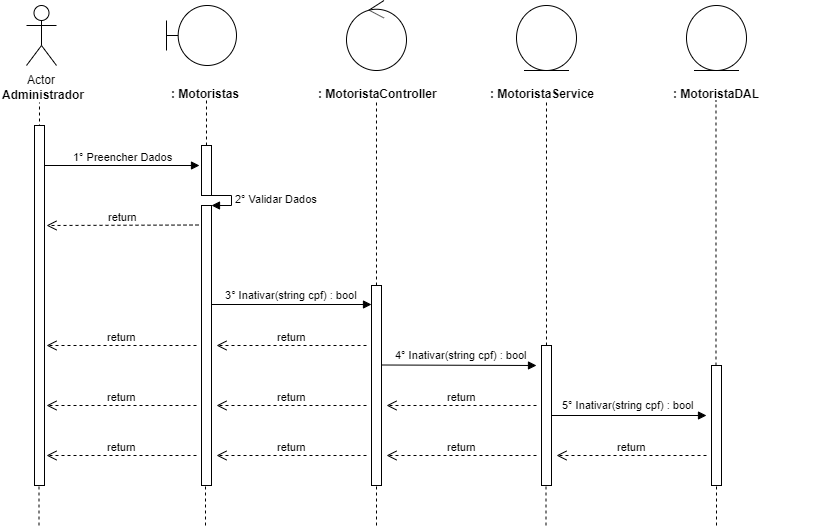

The diagram above was exported from draw.io. Its source (the exported page's mxGraphModel, read from the mxfile embedded in the PNG):
<mxGraphModel dx="984" dy="349" grid="1" gridSize="10" guides="1" tooltips="1" connect="1" arrows="1" fold="1" page="1" pageScale="1" pageWidth="827" pageHeight="1169" math="0" shadow="0">
  <root>
    <mxCell id="0" />
    <mxCell id="1" parent="0" />
    <mxCell id="0rl8sCd2smoYntP0GRUY-1" value="Actor" style="shape=umlActor;verticalLabelPosition=bottom;labelBackgroundColor=#ffffff;verticalAlign=top;html=1;" parent="1" vertex="1">
      <mxGeometry x="120" y="40" width="30" height="60" as="geometry" />
    </mxCell>
    <mxCell id="0rl8sCd2smoYntP0GRUY-3" value="&lt;b&gt;Administrador&lt;/b&gt;" style="text;html=1;resizable=0;points=[];autosize=1;align=left;verticalAlign=top;spacingTop=-4;" parent="1" vertex="1">
      <mxGeometry x="94" y="120" width="100" height="20" as="geometry" />
    </mxCell>
    <mxCell id="0rl8sCd2smoYntP0GRUY-4" value="" style="endArrow=none;dashed=1;html=1;entryX=0.511;entryY=1.25;entryDx=0;entryDy=0;entryPerimeter=0;" parent="1" edge="1">
      <mxGeometry width="50" height="50" relative="1" as="geometry">
        <mxPoint x="133" y="480" as="sourcePoint" />
        <mxPoint x="132.99" y="137" as="targetPoint" />
      </mxGeometry>
    </mxCell>
    <mxCell id="0rl8sCd2smoYntP0GRUY-8" value="" style="shape=umlBoundary;whiteSpace=wrap;html=1;" parent="1" vertex="1">
      <mxGeometry x="260" y="40" width="70" height="60" as="geometry" />
    </mxCell>
    <mxCell id="0rl8sCd2smoYntP0GRUY-11" value="&lt;b&gt;: Motoristas&lt;/b&gt;" style="text;html=1;" parent="1" vertex="1">
      <mxGeometry x="263" y="115" width="150" height="30" as="geometry" />
    </mxCell>
    <mxCell id="0rl8sCd2smoYntP0GRUY-12" value="" style="endArrow=none;dashed=1;html=1;entryX=0.511;entryY=1.25;entryDx=0;entryDy=0;entryPerimeter=0;" parent="1" source="0rl8sCd2smoYntP0GRUY-24" edge="1">
      <mxGeometry width="50" height="50" relative="1" as="geometry">
        <mxPoint x="300" y="480" as="sourcePoint" />
        <mxPoint x="299.99" y="135" as="targetPoint" />
      </mxGeometry>
    </mxCell>
    <mxCell id="0rl8sCd2smoYntP0GRUY-13" value="" style="ellipse;shape=umlControl;whiteSpace=wrap;html=1;" parent="1" vertex="1">
      <mxGeometry x="440" y="35" width="60" height="70" as="geometry" />
    </mxCell>
    <mxCell id="0rl8sCd2smoYntP0GRUY-14" value="&lt;b&gt;:&amp;nbsp;&lt;/b&gt;&lt;b&gt;Motorista&lt;/b&gt;&lt;b&gt;Controller&lt;/b&gt;" style="text;html=1;" parent="1" vertex="1">
      <mxGeometry x="410" y="115" width="150" height="30" as="geometry" />
    </mxCell>
    <mxCell id="0rl8sCd2smoYntP0GRUY-15" value="" style="endArrow=none;dashed=1;html=1;entryX=0.511;entryY=1.25;entryDx=0;entryDy=0;entryPerimeter=0;" parent="1" source="0rl8sCd2smoYntP0GRUY-33" edge="1">
      <mxGeometry width="50" height="50" relative="1" as="geometry">
        <mxPoint x="470" y="480" as="sourcePoint" />
        <mxPoint x="469.99" y="135" as="targetPoint" />
      </mxGeometry>
    </mxCell>
    <mxCell id="0rl8sCd2smoYntP0GRUY-16" value="" style="ellipse;shape=umlEntity;whiteSpace=wrap;html=1;" parent="1" vertex="1">
      <mxGeometry x="610" y="40" width="60" height="65" as="geometry" />
    </mxCell>
    <mxCell id="0rl8sCd2smoYntP0GRUY-17" value="&lt;b&gt;:&amp;nbsp;&lt;/b&gt;&lt;b&gt;Motorista&lt;/b&gt;&lt;b&gt;Service&lt;/b&gt;" style="text;html=1;" parent="1" vertex="1">
      <mxGeometry x="582" y="115" width="150" height="30" as="geometry" />
    </mxCell>
    <mxCell id="0rl8sCd2smoYntP0GRUY-18" value="" style="ellipse;shape=umlEntity;whiteSpace=wrap;html=1;" parent="1" vertex="1">
      <mxGeometry x="780" y="40" width="60" height="65" as="geometry" />
    </mxCell>
    <mxCell id="0rl8sCd2smoYntP0GRUY-19" value="&lt;b&gt;:&amp;nbsp;&lt;/b&gt;&lt;b&gt;Motorista&lt;/b&gt;&lt;b&gt;DAL&lt;/b&gt;" style="text;html=1;" parent="1" vertex="1">
      <mxGeometry x="765" y="115" width="150" height="30" as="geometry" />
    </mxCell>
    <mxCell id="0rl8sCd2smoYntP0GRUY-20" value="" style="endArrow=none;dashed=1;html=1;entryX=0.511;entryY=1.25;entryDx=0;entryDy=0;entryPerimeter=0;" parent="1" source="0rl8sCd2smoYntP0GRUY-40" edge="1">
      <mxGeometry width="50" height="50" relative="1" as="geometry">
        <mxPoint x="640" y="479" as="sourcePoint" />
        <mxPoint x="639.99" y="134" as="targetPoint" />
      </mxGeometry>
    </mxCell>
    <mxCell id="0rl8sCd2smoYntP0GRUY-21" value="" style="endArrow=none;dashed=1;html=1;entryX=0.511;entryY=1.25;entryDx=0;entryDy=0;entryPerimeter=0;" parent="1" source="0rl8sCd2smoYntP0GRUY-45" edge="1">
      <mxGeometry width="50" height="50" relative="1" as="geometry">
        <mxPoint x="809.5" y="480" as="sourcePoint" />
        <mxPoint x="809.49" y="135" as="targetPoint" />
      </mxGeometry>
    </mxCell>
    <mxCell id="0rl8sCd2smoYntP0GRUY-22" value="1° Preencher Dados" style="html=1;verticalAlign=bottom;endArrow=block;" parent="1" source="0rl8sCd2smoYntP0GRUY-37" edge="1">
      <mxGeometry width="80" relative="1" as="geometry">
        <mxPoint x="133" y="200" as="sourcePoint" />
        <mxPoint x="293" y="200" as="targetPoint" />
        <mxPoint as="offset" />
      </mxGeometry>
    </mxCell>
    <mxCell id="0rl8sCd2smoYntP0GRUY-24" value="" style="html=1;points=[];perimeter=orthogonalPerimeter;" parent="1" vertex="1">
      <mxGeometry x="295" y="180" width="10" height="50" as="geometry" />
    </mxCell>
    <mxCell id="0rl8sCd2smoYntP0GRUY-25" value="" style="endArrow=none;dashed=1;html=1;entryX=0.511;entryY=1.25;entryDx=0;entryDy=0;entryPerimeter=0;" parent="1" source="0rl8sCd2smoYntP0GRUY-26" target="0rl8sCd2smoYntP0GRUY-24" edge="1">
      <mxGeometry width="50" height="50" relative="1" as="geometry">
        <mxPoint x="300" y="480" as="sourcePoint" />
        <mxPoint x="299.99" y="135" as="targetPoint" />
      </mxGeometry>
    </mxCell>
    <mxCell id="0rl8sCd2smoYntP0GRUY-27" value="2° Validar Dados" style="edgeStyle=orthogonalEdgeStyle;html=1;align=left;spacingLeft=2;endArrow=block;rounded=0;entryX=1;entryY=0;" parent="1" target="0rl8sCd2smoYntP0GRUY-26" edge="1">
      <mxGeometry relative="1" as="geometry">
        <mxPoint x="300" y="230" as="sourcePoint" />
        <Array as="points">
          <mxPoint x="325" y="230" />
        </Array>
      </mxGeometry>
    </mxCell>
    <mxCell id="0rl8sCd2smoYntP0GRUY-26" value="" style="html=1;points=[];perimeter=orthogonalPerimeter;" parent="1" vertex="1">
      <mxGeometry x="295" y="240" width="10" height="280" as="geometry" />
    </mxCell>
    <mxCell id="0rl8sCd2smoYntP0GRUY-29" value="return" style="html=1;verticalAlign=bottom;endArrow=open;dashed=1;endSize=8;" parent="1" edge="1">
      <mxGeometry relative="1" as="geometry">
        <mxPoint x="292" y="259.5" as="sourcePoint" />
        <mxPoint x="140" y="260" as="targetPoint" />
      </mxGeometry>
    </mxCell>
    <mxCell id="0rl8sCd2smoYntP0GRUY-30" value="" style="html=1;verticalAlign=bottom;endArrow=block;" parent="1" edge="1">
      <mxGeometry width="80" relative="1" as="geometry">
        <mxPoint x="305" y="339" as="sourcePoint" />
        <mxPoint x="465" y="339" as="targetPoint" />
      </mxGeometry>
    </mxCell>
    <mxCell id="0rl8sCd2smoYntP0GRUY-31" value="&lt;span style=&quot;font-size: 11px&quot;&gt;3°&amp;nbsp;&lt;/span&gt;&lt;span style=&quot;font-size: 11px&quot;&gt;Inativar(string cpf) : bool&lt;/span&gt;" style="text;html=1;resizable=0;points=[];autosize=1;align=center;verticalAlign=top;spacingTop=-4;" parent="1" vertex="1">
      <mxGeometry x="310" y="320" width="150" height="20" as="geometry" />
    </mxCell>
    <mxCell id="0rl8sCd2smoYntP0GRUY-33" value="" style="html=1;points=[];perimeter=orthogonalPerimeter;" parent="1" vertex="1">
      <mxGeometry x="465" y="320" width="10" height="200" as="geometry" />
    </mxCell>
    <mxCell id="0rl8sCd2smoYntP0GRUY-35" value="return" style="html=1;verticalAlign=bottom;endArrow=open;dashed=1;endSize=8;" parent="1" edge="1">
      <mxGeometry relative="1" as="geometry">
        <mxPoint x="460" y="380" as="sourcePoint" />
        <mxPoint x="310" y="380" as="targetPoint" />
      </mxGeometry>
    </mxCell>
    <mxCell id="0rl8sCd2smoYntP0GRUY-36" value="return" style="html=1;verticalAlign=bottom;endArrow=open;dashed=1;endSize=8;" parent="1" edge="1">
      <mxGeometry relative="1" as="geometry">
        <mxPoint x="290" y="380" as="sourcePoint" />
        <mxPoint x="140" y="380" as="targetPoint" />
      </mxGeometry>
    </mxCell>
    <mxCell id="0rl8sCd2smoYntP0GRUY-37" value="" style="html=1;points=[];perimeter=orthogonalPerimeter;" parent="1" vertex="1">
      <mxGeometry x="128" y="160" width="10" height="360" as="geometry" />
    </mxCell>
    <mxCell id="0rl8sCd2smoYntP0GRUY-39" value="" style="html=1;verticalAlign=bottom;endArrow=block;" parent="1" edge="1">
      <mxGeometry width="80" relative="1" as="geometry">
        <mxPoint x="475" y="399.5" as="sourcePoint" />
        <mxPoint x="630" y="400" as="targetPoint" />
      </mxGeometry>
    </mxCell>
    <mxCell id="0rl8sCd2smoYntP0GRUY-40" value="" style="html=1;points=[];perimeter=orthogonalPerimeter;" parent="1" vertex="1">
      <mxGeometry x="635" y="380" width="10" height="140" as="geometry" />
    </mxCell>
    <mxCell id="0rl8sCd2smoYntP0GRUY-42" value="return" style="html=1;verticalAlign=bottom;endArrow=open;dashed=1;endSize=8;" parent="1" edge="1">
      <mxGeometry relative="1" as="geometry">
        <mxPoint x="630" y="440" as="sourcePoint" />
        <mxPoint x="480" y="440" as="targetPoint" />
      </mxGeometry>
    </mxCell>
    <mxCell id="0rl8sCd2smoYntP0GRUY-43" value="return" style="html=1;verticalAlign=bottom;endArrow=open;dashed=1;endSize=8;" parent="1" edge="1">
      <mxGeometry relative="1" as="geometry">
        <mxPoint x="460" y="440" as="sourcePoint" />
        <mxPoint x="310" y="440" as="targetPoint" />
      </mxGeometry>
    </mxCell>
    <mxCell id="0rl8sCd2smoYntP0GRUY-44" value="return" style="html=1;verticalAlign=bottom;endArrow=open;dashed=1;endSize=8;" parent="1" edge="1">
      <mxGeometry relative="1" as="geometry">
        <mxPoint x="290" y="440" as="sourcePoint" />
        <mxPoint x="140" y="440" as="targetPoint" />
      </mxGeometry>
    </mxCell>
    <mxCell id="0rl8sCd2smoYntP0GRUY-45" value="" style="html=1;points=[];perimeter=orthogonalPerimeter;" parent="1" vertex="1">
      <mxGeometry x="805" y="400" width="10" height="120" as="geometry" />
    </mxCell>
    <mxCell id="0rl8sCd2smoYntP0GRUY-49" value="" style="html=1;verticalAlign=bottom;endArrow=block;" parent="1" edge="1">
      <mxGeometry width="80" relative="1" as="geometry">
        <mxPoint x="645" y="450" as="sourcePoint" />
        <mxPoint x="800" y="450" as="targetPoint" />
      </mxGeometry>
    </mxCell>
    <mxCell id="0rl8sCd2smoYntP0GRUY-50" value="return" style="html=1;verticalAlign=bottom;endArrow=open;dashed=1;endSize=8;" parent="1" edge="1">
      <mxGeometry relative="1" as="geometry">
        <mxPoint x="800" y="490" as="sourcePoint" />
        <mxPoint x="650" y="490" as="targetPoint" />
      </mxGeometry>
    </mxCell>
    <mxCell id="0rl8sCd2smoYntP0GRUY-51" value="return" style="html=1;verticalAlign=bottom;endArrow=open;dashed=1;endSize=8;" parent="1" edge="1">
      <mxGeometry relative="1" as="geometry">
        <mxPoint x="630" y="490" as="sourcePoint" />
        <mxPoint x="480" y="490" as="targetPoint" />
      </mxGeometry>
    </mxCell>
    <mxCell id="0rl8sCd2smoYntP0GRUY-52" value="return" style="html=1;verticalAlign=bottom;endArrow=open;dashed=1;endSize=8;" parent="1" edge="1">
      <mxGeometry relative="1" as="geometry">
        <mxPoint x="460" y="490" as="sourcePoint" />
        <mxPoint x="310" y="490" as="targetPoint" />
      </mxGeometry>
    </mxCell>
    <mxCell id="0rl8sCd2smoYntP0GRUY-53" value="return" style="html=1;verticalAlign=bottom;endArrow=open;dashed=1;endSize=8;" parent="1" edge="1">
      <mxGeometry relative="1" as="geometry">
        <mxPoint x="290" y="490" as="sourcePoint" />
        <mxPoint x="140" y="490" as="targetPoint" />
      </mxGeometry>
    </mxCell>
    <mxCell id="0rl8sCd2smoYntP0GRUY-60" value="" style="endArrow=none;dashed=1;html=1;" parent="1" edge="1">
      <mxGeometry width="50" height="50" relative="1" as="geometry">
        <mxPoint x="132.5" y="560" as="sourcePoint" />
        <mxPoint x="132.5" y="520" as="targetPoint" />
      </mxGeometry>
    </mxCell>
    <mxCell id="0rl8sCd2smoYntP0GRUY-61" value="" style="endArrow=none;dashed=1;html=1;" parent="1" edge="1">
      <mxGeometry width="50" height="50" relative="1" as="geometry">
        <mxPoint x="299" y="560" as="sourcePoint" />
        <mxPoint x="299" y="520" as="targetPoint" />
      </mxGeometry>
    </mxCell>
    <mxCell id="0rl8sCd2smoYntP0GRUY-62" value="" style="endArrow=none;dashed=1;html=1;" parent="1" edge="1">
      <mxGeometry width="50" height="50" relative="1" as="geometry">
        <mxPoint x="470" y="560" as="sourcePoint" />
        <mxPoint x="470" y="520" as="targetPoint" />
      </mxGeometry>
    </mxCell>
    <mxCell id="0rl8sCd2smoYntP0GRUY-63" value="" style="endArrow=none;dashed=1;html=1;" parent="1" edge="1">
      <mxGeometry width="50" height="50" relative="1" as="geometry">
        <mxPoint x="639.5" y="560" as="sourcePoint" />
        <mxPoint x="639.5" y="520" as="targetPoint" />
      </mxGeometry>
    </mxCell>
    <mxCell id="0rl8sCd2smoYntP0GRUY-64" value="" style="endArrow=none;dashed=1;html=1;" parent="1" edge="1">
      <mxGeometry width="50" height="50" relative="1" as="geometry">
        <mxPoint x="810" y="560" as="sourcePoint" />
        <mxPoint x="810" y="520" as="targetPoint" />
      </mxGeometry>
    </mxCell>
    <mxCell id="TjRVzkxQD6MoFIfPdHV0-3" value="&lt;span style=&quot;font-size: 11px&quot;&gt;&lt;br&gt;&lt;/span&gt;" style="text;html=1;resizable=0;points=[];autosize=1;align=center;verticalAlign=top;spacingTop=-4;" parent="1" vertex="1">
      <mxGeometry x="712" y="420" width="20" height="20" as="geometry" />
    </mxCell>
    <mxCell id="B3tWtUkFQ3phzfZORS2J-1" value="&lt;span style=&quot;color: rgba(0 , 0 , 0 , 0) ; font-family: monospace ; font-size: 0px&quot;&gt;%3CmxGraphModel%3E%3Croot%3E%3CmxCell%20id%3D%220%22%2F%3E%3CmxCell%20id%3D%221%22%20parent%3D%220%22%2F%3E%3CmxCell%20id%3D%222%22%20value%3D%22%26lt%3Bspan%20style%3D%26quot%3Bfont-size%3A%2011px%26quot%3B%26gt%3B3%C2%B0%26amp%3Bnbsp%3BDeletar(string%20cpf)%20%3A%20bool%26lt%3B%2Fspan%26gt%3B%22%20style%3D%22text%3Bhtml%3D1%3Bresizable%3D0%3Bpoints%3D%5B%5D%3Bautosize%3D1%3Balign%3Dcenter%3BverticalAlign%3Dtop%3BspacingTop%3D-4%3B%22%20vertex%3D%221%22%20parent%3D%221%22%3E%3CmxGeometry%20x%3D%22310%22%20y%3D%22320%22%20width%3D%22150%22%20height%3D%2220%22%20as%3D%22geometry%22%2F%3E%3C%2FmxCell%3E%3C%2Froot%3E%3C%2FmxGraphModel%3E&lt;/span&gt;" style="text;html=1;resizable=0;points=[];autosize=1;align=center;verticalAlign=top;spacingTop=-4;" parent="1" vertex="1">
      <mxGeometry x="545" y="365" width="20" height="20" as="geometry" />
    </mxCell>
    <mxCell id="YpcczXQa6cYo1PZgbd2--1" value="&lt;span style=&quot;font-size: 11px&quot;&gt;4° Inativar(string cpf)&amp;nbsp;: bool&lt;/span&gt;" style="text;html=1;resizable=0;points=[];autosize=1;align=center;verticalAlign=top;spacingTop=-4;" parent="1" vertex="1">
      <mxGeometry x="480" y="380" width="150" height="20" as="geometry" />
    </mxCell>
    <mxCell id="YpcczXQa6cYo1PZgbd2--2" value="&lt;span style=&quot;font-size: 11px&quot;&gt;5° Inativar(string cpf)&amp;nbsp;: bool&lt;/span&gt;" style="text;html=1;resizable=0;points=[];autosize=1;align=center;verticalAlign=top;spacingTop=-4;" parent="1" vertex="1">
      <mxGeometry x="647" y="430" width="150" height="20" as="geometry" />
    </mxCell>
  </root>
</mxGraphModel>